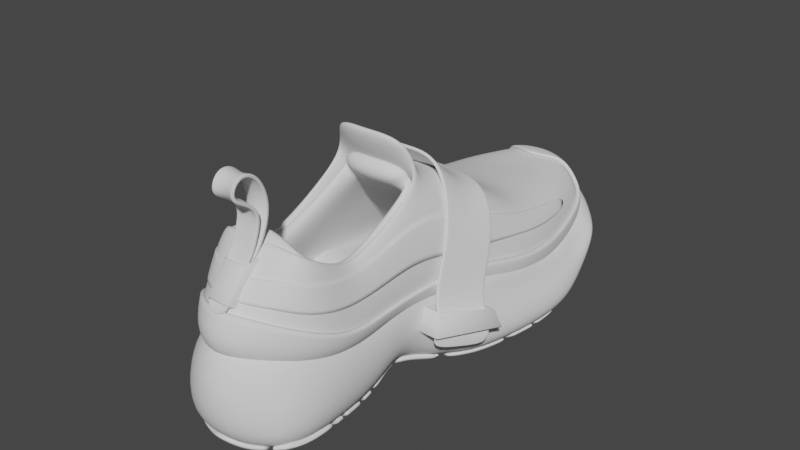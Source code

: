 # Source: finishedmodelwithouttexture.blend  (saved by Blender 3.6.13; exported with 4.5.12 LTS)
import bpy
from mathutils import Matrix  # noqa: F401  (used for matrix-valued properties, if any)

bpy.ops.wm.read_factory_settings(use_empty=True)
scene = bpy.context.scene
scene.name = 'Scene'

# ---- collections
col_collection = bpy.data.collections.new('Collection'); scene.collection.children.link(col_collection)

# ---- world
world_world = bpy.data.worlds.new('World'); scene.world = world_world
world_world.use_nodes = True; world_world.node_tree.nodes.clear()
_N = world_world.node_tree.nodes; _L = world_world.node_tree.links
n0 = _N.new('ShaderNodeOutputWorld'); n0.name = 'World Output'; n0.location = (300, 300)
n1 = _N.new('ShaderNodeBackground'); n1.name = 'Background'; n1.location = (10, 300)
n1.inputs[0].default_value = (0.05088, 0.05088, 0.05088, 1.0)
_L.new(n1.outputs[0], n0.inputs[0])
n0.is_active_output = True
world_world.color = (0.05088, 0.05088, 0.05088)
world_world.use_sun_shadow = False
world_world.sun_shadow_jitter_overblur = 0.0

# ---- meshes
me_cube_001 = bpy.data.meshes.new('Cube.001')
me_cube_001.from_pydata([(-0.4885, -0.7805, 0.8656), (-0.3859, -0.8525, 1.198), (-0.5148, -0.3877, 0.9445), (-0.3953, -0.1928, 1.539), (-0.5542, 0.01301, 0.9133), (-0.4838, 0.2269, 1.414), (-0.5204, -1.161, 0.8131), (-0.3859, -1.018, 1.157), (-0.4595, -1.541, 1.003), (-0.435, -1.491, 1.445), (-0.6807, 0.5913, 0.7999), (-0.5075, 0.6847, 1.025), (-0.6716, 1.05, 0.7603), (-0.4528, 1.086, 0.9484), (-0.5607, 1.431, 0.7777), (-0.4128, 1.411, 0.9329), (-0.4862, 1.681, 0.8034), (-0.2339, 1.653, 0.931), (-0.3285, 1.813, 0.8303), (-0.2208, 1.794, 0.9178), (-0.4885, -0.8058, 0.5491), (-0.4748, -0.5143, 0.5362), (-0.558, -0.1547, 0.5335), (-0.5204, -1.209, 0.5441), (-0.4595, -1.566, 0.6869), (-0.7311, 0.4712, 0.3954), (-0.6875, 0.9708, 0.3065), (-0.635, 1.389, 0.3739), (-0.5445, 1.66, 0.516), (-0.3447, 1.858, 0.641), (0.0, -0.2383, 1.515), (0.0, 0.1129, 1.414), (0.0, -2.034, 1.003), (0.0, -1.425, 1.445), (0.0, 0.6098, 1.096), (0.0, 1.041, 1.008), (0.0, 1.391, 0.9329), (0.0, 1.723, 0.931), (0.0, 1.949, 0.8303), (0.0, 1.851, 0.933), (0.0, -0.8514, 0.55), (0.0, -0.5599, 0.5371), (0.0, -0.1547, 0.5335), (0.0, -1.254, 0.545), (0.0, -2.059, 0.6866), (0.0, 0.274, 0.3954), (0.0, 0.8723, 0.3141), (0.0, 1.362, 0.3739), (0.0, 1.743, 0.516), (0.0, 1.988, 0.641), (-0.3049, -0.3571, 1.86), (0.0, -0.4027, 1.861)], [], [(0, 1, 3, 2), (2, 3, 5, 4), (1, 0, 6, 7), (7, 6, 8, 9), (4, 5, 11, 10), (10, 11, 13, 12), (12, 13, 15, 14), (14, 15, 17, 16), (16, 17, 19, 18), (12, 14, 27, 26), (10, 12, 26, 25), (0, 2, 21, 20), (4, 10, 25, 22), (2, 4, 22, 21), (8, 6, 23, 24), (6, 0, 20, 23), (16, 18, 29, 28), (14, 16, 28, 27), (11, 5, 31, 34), (23, 20, 40, 43), (24, 23, 43, 44), (29, 18, 38, 49), (17, 15, 36, 37), (22, 25, 45, 42), (9, 8, 32, 33), (18, 19, 39, 38), (13, 11, 34, 35), (25, 26, 46, 45), (26, 27, 47, 46), (19, 17, 37, 39), (27, 28, 48, 47), (20, 21, 41, 40), (8, 24, 44, 32), (5, 3, 30, 31), (15, 13, 35, 36), (28, 29, 49, 48), (21, 22, 42, 41), (30, 3, 50, 51)])
me_cube_001.polygons.foreach_set('use_smooth', [True] * 38)
_uv = me_cube_001.uv_layers.new(name='UVMap')
_uv.uv.foreach_set('vector', [0.375, 0.0, 0.625, 0.0, 0.625, 0.25, 0.375, 0.25, 0.375, 0.25, 0.625, 0.25, 0.625, 0.25, 0.375, 0.25, 0.625, 0.0, 0.375, 0.0, 0.375, 0.0, 0.625, 0.0, 0.625, 0.0, 0.375, 0.0, 0.375, 0.0, 0.625, 0.0, 0.375, 0.25, 0.625, 0.25, 0.625, 0.25, 0.375, 0.25, 0.375, 0.25, 0.625, 0.25, 0.625, 0.25, 0.375, 0.25, 0.375, 0.25, 0.625, 0.25, 0.625, 0.25, 0.375, 0.25, 0.375, 0.25, 0.625, 0.25, 0.625, 0.25, 0.375, 0.25, 0.375, 0.25, 0.625, 0.25, 0.625, 0.25, 0.375, 0.25, 0.375, 0.25, 0.375, 0.25, 0.375, 0.25, 0.375, 0.25, 0.375, 0.25, 0.375, 0.25, 0.375, 0.25, 0.375, 0.25, 0.375, 0.0, 0.375, 0.25, 0.375, 0.25, 0.375, 0.0, 0.375, 0.25, 0.375, 0.25, 0.375, 0.25, 0.375, 0.25, 0.375, 0.25, 0.375, 0.25, 0.375, 0.25, 0.375, 0.25, 0.375, 0.0, 0.375, 0.0, 0.375, 0.0, 0.375, 0.0, 0.375, 0.0, 0.375, 0.0, 0.375, 0.0, 0.375, 0.0, 0.375, 0.25, 0.375, 0.25, 0.375, 0.25, 0.375, 0.25, 0.375, 0.25, 0.375, 0.25, 0.375, 0.25, 0.375, 0.25, 0.625, 0.25, 0.625, 0.25, 0.625, 0.25, 0.625, 0.25, 0.375, 0.0, 0.375, 0.0, 0.375, 0.0, 0.375, 0.0, 0.375, 0.0, 0.375, 0.0, 0.375, 0.0, 0.375, 0.0, 0.375, 0.25, 0.375, 0.25, 0.375, 0.25, 0.375, 0.25, 0.625, 0.25, 0.625, 0.25, 0.625, 0.25, 0.625, 0.25, 0.375, 0.25, 0.375, 0.25, 0.375, 0.25, 0.375, 0.25, 0.625, 0.0, 0.375, 0.0, 0.375, 0.0, 0.625, 0.0, 0.375, 0.25, 0.625, 0.25, 0.625, 0.25, 0.375, 0.25, 0.625, 0.25, 0.625, 0.25, 0.625, 0.25, 0.625, 0.25, 0.375, 0.25, 0.375, 0.25, 0.375, 0.25, 0.375, 0.25, 0.375, 0.25, 0.375, 0.25, 0.375, 0.25, 0.375, 0.25, 0.625, 0.25, 0.625, 0.25, 0.625, 0.25, 0.625, 0.25, 0.375, 0.25, 0.375, 0.25, 0.375, 0.25, 0.375, 0.25, 0.375, 0.0, 0.375, 0.25, 0.375, 0.25, 0.375, 0.0, 0.375, 0.0, 0.375, 0.0, 0.375, 0.0, 0.375, 0.0, 0.625, 0.25, 0.625, 0.25, 0.625, 0.25, 0.625, 0.25, 0.625, 0.25, 0.625, 0.25, 0.625, 0.25, 0.625, 0.25, 0.375, 0.25, 0.375, 0.25, 0.375, 0.25, 0.375, 0.25, 0.375, 0.25, 0.375, 0.25, 0.375, 0.25, 0.375, 0.25, 0.625, 0.25, 0.625, 0.25, 0.625, 0.25, 0.625, 0.25])
me_cube_001.update()
me_cube_002 = bpy.data.meshes.new('Cube.002')
me_cube_002.from_pydata([(-0.5476, -0.8144, 0.009067), (-0.5345, -0.527, 0.229), (-0.7054, -0.06656, 0.2825), (-0.6107, -1.264, 0.009067), (-0.5877, -1.778, 0.009067), (-0.825, 0.3754, 0.282), (-0.8783, 0.9119, 0.2764), (-0.8056, 1.208, 0.3464), (-0.7258, 1.547, 0.4723), (-0.3362, 2.015, 0.6335), (0.0, -0.8588, 0.009067), (0.0, -0.5741, 0.08361), (0.0, -0.2249, 0.009067), (0.0, -1.319, 0.009067), (0.0, -2.185, -0.002413), (0.0, 0.1623, 0.009067), (0.0, 0.8397, -0.0009917), (0.0, 1.272, 0.1572), (0.0, 1.99, 0.3268), (0.0, 2.099, 0.6609), (-0.4885, -0.8058, 0.84), (-0.4748, -0.5143, 1.063), (-0.6472, -0.01365, 0.5057), (-0.5204, -1.209, 0.8117), (-0.4595, -1.653, 0.7612), (-0.6955, 0.4341, 0.5022), (-0.7566, 0.9451, 0.3986), (-0.7218, 1.185, 0.4269), (-0.655, 1.479, 0.4668), (-0.2195, 1.766, 0.8121), (0.0, -0.8514, 0.55), (0.0, -0.5599, 0.5371), (0.0, -0.1547, 0.5335), (0.0, -1.254, 0.8126), (0.0, -2.069, 1.086), (0.0, 0.274, 0.3954), (0.0, 0.8723, 0.3141), (0.0, 1.362, 0.3739), (0.0, 1.743, 0.516), (0.0, 2.052, 0.8473), (-0.8068, 0.371, 0.009067), (-0.6291, -0.235, 0.009067), (-0.8735, 0.9468, -0.0009917), (-0.8183, 1.292, 0.1572), (-0.6529, 1.888, 0.5539), (-0.6748, 0.4712, 0.7226), (-0.558, -0.1547, 0.8518), (-0.6617, 0.9708, 0.5738), (-0.6087, 1.132, 0.6045), (-0.4882, 1.488, 0.6612)], [], [(3, 0, 10, 13), (4, 3, 13, 14), (41, 40, 15, 12), (40, 42, 16, 15), (42, 43, 17, 16), (43, 44, 18, 17), (0, 1, 11, 10), (44, 9, 19, 18), (1, 41, 12, 11), (23, 33, 30, 20), (24, 34, 33, 23), (46, 32, 35, 45), (45, 35, 36, 47), (47, 36, 37, 48), (48, 37, 38, 49), (20, 30, 31, 21), (49, 38, 39, 29), (21, 31, 32, 46), (1, 0, 20, 21), (41, 1, 21, 46), (0, 3, 23, 20), (3, 4, 24, 23), (5, 2, 22, 25), (6, 5, 25, 26), (7, 6, 26, 27), (8, 7, 27, 28), (9, 44, 49, 29), (4, 14, 34, 24), (19, 9, 29, 39), (2, 5, 40, 41), (5, 6, 42, 40), (6, 7, 43, 42), (7, 8, 44, 43), (25, 22, 46, 45), (26, 25, 45, 47), (27, 26, 47, 48), (28, 27, 48, 49), (22, 2, 41, 46), (8, 28, 49, 44)])
me_cube_002.polygons.foreach_set('use_smooth', [True] * 39)
_uv = me_cube_002.uv_layers.new(name='UVMap')
_uv.uv.foreach_set('vector', [0.375, 0.0, 0.375, 0.0, 0.375, 0.0, 0.375, 0.0, 0.375, 0.0, 0.375, 0.0, 0.375, 0.0, 0.375, 0.0, 0.375, 0.25, 0.375, 0.25, 0.375, 0.25, 0.375, 0.25, 0.375, 0.25, 0.375, 0.25, 0.375, 0.25, 0.375, 0.25, 0.375, 0.25, 0.375, 0.25, 0.375, 0.25, 0.375, 0.25, 0.375, 0.25, 0.375, 0.25, 0.375, 0.25, 0.375, 0.25, 0.375, 0.0, 0.375, 0.25, 0.375, 0.25, 0.375, 0.0, 0.375, 0.25, 0.375, 0.25, 0.375, 0.25, 0.375, 0.25, 0.375, 0.25, 0.375, 0.25, 0.375, 0.25, 0.375, 0.25, 0.375, 0.0, 0.375, 0.0, 0.375, 0.0, 0.375, 0.0, 0.375, 0.0, 0.375, 0.0, 0.375, 0.0, 0.375, 0.0, 0.375, 0.25, 0.375, 0.25, 0.375, 0.25, 0.375, 0.25, 0.375, 0.25, 0.375, 0.25, 0.375, 0.25, 0.375, 0.25, 0.375, 0.25, 0.375, 0.25, 0.375, 0.25, 0.375, 0.25, 0.375, 0.25, 0.375, 0.25, 0.375, 0.25, 0.375, 0.25, 0.375, 0.0, 0.375, 0.0, 0.375, 0.25, 0.375, 0.25, 0.375, 0.25, 0.375, 0.25, 0.375, 0.25, 0.375, 0.25, 0.375, 0.25, 0.375, 0.25, 0.375, 0.25, 0.375, 0.25, 0.375, 0.25, 0.375, 0.0, 0.375, 0.0, 0.375, 0.25, 0.375, 0.25, 0.375, 0.25, 0.375, 0.25, 0.375, 0.25, 0.375, 0.0, 0.375, 0.0, 0.375, 0.0, 0.375, 0.0, 0.375, 0.0, 0.375, 0.0, 0.375, 0.0, 0.375, 0.0, 0.375, 0.25, 0.375, 0.25, 0.375, 0.25, 0.375, 0.25, 0.375, 0.25, 0.375, 0.25, 0.375, 0.25, 0.375, 0.25, 0.375, 0.25, 0.375, 0.25, 0.375, 0.25, 0.375, 0.25, 0.375, 0.25, 0.375, 0.25, 0.375, 0.25, 0.375, 0.25, 0.375, 0.25, 0.375, 0.25, 0.375, 0.25, 0.375, 0.25, 0.375, 0.0, 0.375, 0.0, 0.375, 0.0, 0.375, 0.0, 0.375, 0.25, 0.375, 0.25, 0.375, 0.25, 0.375, 0.25, 0.375, 0.25, 0.375, 0.25, 0.375, 0.25, 0.375, 0.25, 0.375, 0.25, 0.375, 0.25, 0.375, 0.25, 0.375, 0.25, 0.375, 0.25, 0.375, 0.25, 0.375, 0.25, 0.375, 0.25, 0.375, 0.25, 0.375, 0.25, 0.375, 0.25, 0.375, 0.25, 0.375, 0.25, 0.375, 0.25, 0.375, 0.25, 0.375, 0.25, 0.375, 0.25, 0.375, 0.25, 0.375, 0.25, 0.375, 0.25, 0.375, 0.25, 0.375, 0.25, 0.375, 0.25, 0.375, 0.25, 0.375, 0.25, 0.375, 0.25, 0.375, 0.25, 0.375, 0.25, 0.375, 0.25, 0.375, 0.25, 0.375, 0.25, 0.375, 0.25, 0.375, 0.25, 0.375, 0.25, 0.375, 0.25, 0.375, 0.25])
me_cube_002.update()
me_cube_003 = bpy.data.meshes.new('Cube.003')
me_cube_003.from_pydata([(-0.4885, -0.7805, 0.7844), (-0.5148, -0.3877, 0.7958), (-0.5542, 0.01301, 0.8342), (-0.5204, -1.161, 0.7793), (-0.4595, -1.541, 0.9737), (-0.6807, 0.5913, 0.6774), (-0.6716, 1.05, 0.6544), (-0.5607, 1.431, 0.6979), (-0.4862, 1.681, 0.7519), (-0.3285, 1.813, 0.8142), (-0.4885, -0.8058, 0.5824), (-0.4748, -0.5143, 0.5724), (-0.558, -0.1547, 0.5703), (-0.5204, -1.209, 0.5785), (-0.4595, -1.566, 0.6888), (-0.7311, 0.4712, 0.4636), (-0.6875, 0.9708, 0.3948), (-0.635, 1.389, 0.4469), (-0.5445, 1.66, 0.5568), (-0.3447, 1.858, 0.6806), (0.0, -2.034, 1.217), (0.0, 1.949, 0.9239), (0.0, -2.059, 0.6886), (0.0, 1.988, 0.6806), (-0.0896, 1.686, 1.044), (0.0, 1.68, 1.233)], [], [(6, 7, 17, 16), (5, 6, 16, 15), (0, 1, 11, 10), (2, 5, 15, 12), (1, 2, 12, 11), (4, 3, 13, 14), (3, 0, 10, 13), (8, 9, 19, 18), (7, 8, 18, 17), (19, 9, 21, 23), (4, 14, 22, 20), (21, 9, 24, 25)])
me_cube_003.polygons.foreach_set('use_smooth', [True] * 12)
_uv = me_cube_003.uv_layers.new(name='UVMap')
_uv.uv.foreach_set('vector', [0.375, 0.25, 0.375, 0.25, 0.375, 0.25, 0.375, 0.25, 0.375, 0.25, 0.375, 0.25, 0.375, 0.25, 0.375, 0.25, 0.375, 0.0, 0.375, 0.25, 0.375, 0.25, 0.375, 0.0, 0.375, 0.25, 0.375, 0.25, 0.375, 0.25, 0.375, 0.25, 0.375, 0.25, 0.375, 0.25, 0.375, 0.25, 0.375, 0.25, 0.375, 0.0, 0.375, 0.0, 0.375, 0.0, 0.375, 0.0, 0.375, 0.0, 0.375, 0.0, 0.375, 0.0, 0.375, 0.0, 0.375, 0.25, 0.375, 0.25, 0.375, 0.25, 0.375, 0.25, 0.375, 0.25, 0.375, 0.25, 0.375, 0.25, 0.375, 0.25, 0.375, 0.25, 0.375, 0.25, 0.375, 0.25, 0.375, 0.25, 0.375, 0.0, 0.375, 0.0, 0.375, 0.0, 0.375, 0.0, 0.375, 0.25, 0.375, 0.25, 0.375, 0.25, 0.375, 0.25])
me_cube_003.update()
me_cube_004 = bpy.data.meshes.new('Cube.004')
me_cube_004.from_pydata([(-0.4757, -0.4747, 1.343), (-0.4861, -0.07614, 1.307), (-0.4757, -0.5, 1.036), (-0.4769, -0.1904, 0.9716), (-0.5379, 0.7416, 0.8978), (-0.7437, 0.7466, 0.8556), (-0.5102, 1.356, 0.8939), (-0.6139, 1.378, 0.8035), (-0.4347, -1.04, 1.087), (-0.4741, -1.124, 0.9041), (-0.3999, -1.679, 1.37), (-0.3842, -1.764, 1.188), (0.0, -1.809, 1.443), (0.0, -1.894, 1.26)], [], [(0, 1, 3, 2), (3, 1, 4, 5), (5, 4, 6, 7), (0, 2, 9, 8), (8, 9, 11, 10), (10, 11, 13, 12)])
me_cube_004.polygons.foreach_set('use_smooth', [True] * 6)
_uv = me_cube_004.uv_layers.new(name='UVMap')
_uv.uv.foreach_set('vector', [0.375, 0.0, 0.375, 0.25, 0.375, 0.25, 0.375, 0.0, 0.375, 0.25, 0.375, 0.25, 0.375, 0.25, 0.375, 0.25, 0.375, 0.25, 0.375, 0.25, 0.375, 0.25, 0.375, 0.25, 0.375, 0.0, 0.375, 0.0, 0.375, 0.0, 0.375, 0.0, 0.375, 0.0, 0.375, 0.0, 0.375, 0.0, 0.375, 0.0, 0.375, 0.0, 0.375, 0.0, 0.375, 0.0, 0.375, 0.0])
me_cube_004.update()
me_cube_005 = bpy.data.meshes.new('Cube.005')
me_cube_005.from_pydata([(-0.568, -1.778, 0.009067), (0.0, -2.079, -0.003462), (0.0, 2.162, 0.5461), (-0.4052, 1.942, 0.5524), (-0.5273, -0.8011, 0.01922), (-0.5303, -0.831, 0.009067), (-0.3353, -0.5139, 0.2191), (-0.3317, -0.5405, 0.2186), (-0.5887, -1.247, 0.009067), (-0.5903, -1.28, 0.009067), (0.0, -0.862, 0.008017), (0.0, -0.829, 0.01227), (-0.1166, -0.5426, 0.08764), (0.0, -0.5843, 0.07675), (0.0, -0.2277, 0.01151), (0.0, -0.1946, 0.008017), (-0.08713, -1.319, 0.007918), (0.0, -1.291, 0.007957), (-0.09907, 0.1693, 0.008017), (0.0, 0.1686, 0.009155), (0.0, 0.8365, -0.001791), (-0.05827, 0.8749, 0.003219), (-0.03818, 1.27, 0.1504), (-0.005496, 1.302, 0.16), (-0.8088, 0.3888, 0.008756), (-0.8013, 0.3523, 0.009067), (-0.5501, -0.2173, 0.009067), (-0.5463, -0.2503, 0.01256), (-0.5858, -0.2333, 0.01334), (-0.8442, 0.9618, 0.005903), (-0.8446, 0.9297, -0.0006933), (-0.7875, 1.306, 0.1664), (-0.7938, 1.277, 0.1503), (-0.5445, -0.9321, 0.009067), (-0.5491, -0.9653, 0.009067), (-0.5757, -1.155, 0.009067), (-0.5804, -1.188, 0.009067), (-0.7043, 0.6168, 0.004385), (-0.8999, 0.6198, 0.005109), (-0.005496, 1.511, 0.2094), (0.0, 1.544, 0.2172), (-0.412, -1.83, 0.005634), (-0.3845, -1.849, 0.005097), (-0.05827, 1.045, 0.06825), (-0.03818, 1.077, 0.07981), (-0.6989, 1.625, 0.3789), (-0.7065, 1.598, 0.3608), (0.0, -1.158, 0.008017), (0.0, -1.124, 0.008017), (0.0, -0.994, 0.008017), (0.0, -0.9605, 0.008017), (0.0, 0.4976, 0.00324), (-0.1368, 0.5314, 0.002739), (-0.1368, 0.7032, 0.0008981), (0.0, 0.7461, -0.0004501), (-0.8138, 1.152, 0.09279), (-0.8186, 1.121, 0.07899), (-0.5858, -0.1927, 0.01334), (0.0, -1.316, 0.01027), (0.0, -0.5592, 0.07447), (0.0, 0.1964, 0.006624), (-0.8993, 0.6369, 0.003557)], [], [(0, 9, 16, 41), (59, 27, 14), (42, 58, 1), (54, 61, 30, 20), (44, 55, 32, 22), (48, 35, 34, 49), (50, 33, 5, 10), (8, 36, 47, 17), (24, 38, 51, 60), (40, 45, 3, 2), (29, 56, 43, 21), (52, 37, 53), (6, 28, 12), (26, 19, 15), (31, 46, 39, 23), (18, 57, 25), (4, 7, 13, 11)])
me_cube_005.polygons.foreach_set('use_smooth', [True] * 17)
_uv = me_cube_005.uv_layers.new(name='UVMap')
_uv.uv.foreach_set('vector', [0.375, 0.0, 0.375, 0.0, 0.375, 0.0, 0.375, 0.0, 0.375, 0.25, 0.375, 0.25, 0.375, 0.25, 0.375, 0.0, 0.375, 0.0, 0.375, 0.0, 0.375, 0.25, 0.375, 0.25, 0.375, 0.25, 0.375, 0.25, 0.375, 0.25, 0.375, 0.25, 0.375, 0.25, 0.375, 0.25, 0.375, 0.0, 0.375, 0.0, 0.375, 0.0, 0.375, 0.0, 0.375, 0.0, 0.375, 0.0, 0.375, 0.0, 0.375, 0.0, 0.375, 0.0, 0.375, 0.0, 0.375, 0.0, 0.375, 0.0, 0.375, 0.25, 0.375, 0.25, 0.375, 0.25, 0.375, 0.25, 0.375, 0.25, 0.375, 0.25, 0.375, 0.25, 0.375, 0.25, 0.375, 0.25, 0.375, 0.25, 0.375, 0.25, 0.375, 0.25, 0.375, 0.25, 0.375, 0.25, 0.375, 0.25, 0.375, 0.25, 0.375, 0.25, 0.375, 0.25, 0.375, 0.25, 0.375, 0.25, 0.375, 0.25, 0.375, 0.25, 0.375, 0.25, 0.375, 0.25, 0.375, 0.25, 0.375, 0.25, 0.375, 0.25, 0.375, 0.25, 0.375, 0.01155, 0.375, 0.2382, 0.375, 0.2415, 0.375, 0.01425])
me_cube_005.update()
me_cube_006 = bpy.data.meshes.new('Cube.006')
me_cube_006.from_pydata([(3.673e-09, -0.2839, 1.426), (0.0, 0.07002, 1.323), (-3.121e-09, -1.939, 0.9708), (0.0, -1.275, 1.479), (1.45e-09, 0.5666, 1.006), (1.192e-09, 1.024, 0.9099), (3.569e-10, 1.383, 0.8331), (8.307e-10, 1.721, 0.831), (2.191e-09, 1.858, 0.7879), (1.383e-10, 1.802, 0.8457), (8.638e-10, -0.85, 0.65), (7.051e-10, -0.5572, 0.6371), (-2.709e-11, -0.1412, 0.6326), (7.211e-10, -1.242, 0.6443), (0.0, -1.971, 0.734), (1.788e-10, 0.2955, 0.4931), (8.983e-11, 0.8744, 0.414), (-1.496e-10, 1.336, 0.4702), (0.0, 1.696, 0.604), (3.121e-09, 1.894, 0.6746), (0.0, -0.4087, 1.565), (0.3893, -0.7785, 0.8529), (0.2903, -0.8453, 1.17), (0.4162, -0.3762, 0.9322), (0.2643, -0.2326, 1.449), (0.4565, 0.02521, 0.8956), (0.4261, 0.1975, 1.338), (0.4209, -1.161, 0.803), (0.2895, -1.022, 1.13), (0.3721, -1.499, 0.9784), (0.362, -1.443, 1.397), (0.5848, 0.5912, 0.7715), (0.4506, 0.6598, 0.9466), (0.5802, 1.036, 0.7225), (0.4102, 1.069, 0.8595), (0.4752, 1.408, 0.7308), (0.3747, 1.395, 0.8418), (0.4111, 1.638, 0.7537), (0.2112, 1.641, 0.8343), (0.2758, 1.746, 0.7772), (0.1928, 1.753, 0.8313), (0.4187, -0.8072, 0.6207), (0.409, -0.5077, 0.6111), (0.4844, -0.1308, 0.5969), (0.4494, -1.199, 0.6138), (0.3849, -1.522, 0.7366), (0.6539, 0.4908, 0.4558), (0.6182, 0.9627, 0.3781), (0.5664, 1.355, 0.4382), (0.4765, 1.603, 0.5624), (0.2996, 1.774, 0.6722), (0.2923, -0.3668, 1.536)], [], [(21, 22, 24, 23), (23, 24, 26, 25), (22, 21, 27, 28), (28, 27, 29, 30), (25, 26, 32, 31), (31, 32, 34, 33), (33, 34, 36, 35), (35, 36, 38, 37), (37, 38, 40, 39), (33, 35, 48, 47), (31, 33, 47, 46), (21, 23, 42, 41), (25, 31, 46, 43), (23, 25, 43, 42), (29, 27, 44, 45), (27, 21, 41, 44), (37, 39, 50, 49), (35, 37, 49, 48), (32, 26, 1, 4), (44, 41, 10, 13), (45, 44, 13, 14), (50, 39, 8, 19), (38, 36, 6, 7), (43, 46, 15, 12), (30, 29, 2, 3), (39, 40, 9, 8), (34, 32, 4, 5), (46, 47, 16, 15), (47, 48, 17, 16), (40, 38, 7, 9), (48, 49, 18, 17), (41, 42, 11, 10), (29, 45, 14, 2), (26, 24, 0, 1), (36, 34, 5, 6), (49, 50, 19, 18), (42, 43, 12, 11), (0, 24, 51, 20)])
me_cube_006.polygons.foreach_set('use_smooth', [True] * 38)
_uv = me_cube_006.uv_layers.new(name='UVMap')
_uv.uv.foreach_set('vector', [0.375, 0.0, 0.625, 0.0, 0.625, 0.25, 0.375, 0.25, 0.375, 0.25, 0.625, 0.25, 0.625, 0.25, 0.375, 0.25, 0.625, 0.0, 0.375, 0.0, 0.375, 0.0, 0.625, 0.0, 0.625, 0.0, 0.375, 0.0, 0.375, 0.0, 0.625, 0.0, 0.375, 0.25, 0.625, 0.25, 0.625, 0.25, 0.375, 0.25, 0.375, 0.25, 0.625, 0.25, 0.625, 0.25, 0.375, 0.25, 0.375, 0.25, 0.625, 0.25, 0.625, 0.25, 0.375, 0.25, 0.375, 0.25, 0.625, 0.25, 0.625, 0.25, 0.375, 0.25, 0.375, 0.25, 0.625, 0.25, 0.625, 0.25, 0.375, 0.25, 0.375, 0.25, 0.375, 0.25, 0.375, 0.25, 0.375, 0.25, 0.375, 0.25, 0.375, 0.25, 0.375, 0.25, 0.375, 0.25, 0.375, 0.0, 0.375, 0.25, 0.375, 0.25, 0.375, 0.0, 0.375, 0.25, 0.375, 0.25, 0.375, 0.25, 0.375, 0.25, 0.375, 0.25, 0.375, 0.25, 0.375, 0.25, 0.375, 0.25, 0.375, 0.0, 0.375, 0.0, 0.375, 0.0, 0.375, 0.0, 0.375, 0.0, 0.375, 0.0, 0.375, 0.0, 0.375, 0.0, 0.375, 0.25, 0.375, 0.25, 0.375, 0.25, 0.375, 0.25, 0.375, 0.25, 0.375, 0.25, 0.375, 0.25, 0.375, 0.25, 0.625, 0.25, 0.625, 0.25, 0.625, 0.25, 0.625, 0.25, 0.375, 0.0, 0.375, 0.0, 0.375, 0.0, 0.375, 0.0, 0.375, 0.0, 0.375, 0.0, 0.375, 0.0, 0.375, 0.0, 0.375, 0.25, 0.375, 0.25, 0.375, 0.25, 0.375, 0.25, 0.625, 0.25, 0.625, 0.25, 0.625, 0.25, 0.625, 0.25, 0.375, 0.25, 0.375, 0.25, 0.375, 0.25, 0.375, 0.25, 0.625, 0.0, 0.375, 0.0, 0.375, 0.0, 0.584, 0.0, 0.375, 0.25, 0.625, 0.25, 0.625, 0.25, 0.375, 0.25, 0.625, 0.25, 0.625, 0.25, 0.625, 0.25, 0.625, 0.25, 0.375, 0.25, 0.375, 0.25, 0.375, 0.25, 0.375, 0.25, 0.375, 0.25, 0.375, 0.25, 0.375, 0.25, 0.375, 0.25, 0.625, 0.25, 0.625, 0.25, 0.625, 0.25, 0.625, 0.25, 0.375, 0.25, 0.375, 0.25, 0.375, 0.25, 0.375, 0.25, 0.375, 0.0, 0.375, 0.25, 0.375, 0.25, 0.375, 0.0, 0.375, 0.0, 0.375, 0.0, 0.375, 0.0, 0.375, 0.0, 0.625, 0.25, 0.625, 0.25, 0.625, 0.25, 0.625, 0.25, 0.625, 0.25, 0.625, 0.25, 0.625, 0.25, 0.625, 0.25, 0.375, 0.25, 0.375, 0.25, 0.375, 0.25, 0.375, 0.25, 0.375, 0.25, 0.375, 0.25, 0.375, 0.25, 0.375, 0.25, 0.625, 0.25, 0.625, 0.25, 0.625, 0.25, 0.625, 0.25])
me_cube_006.update()
me_cube_007 = bpy.data.meshes.new('Cube.007')
me_cube_007.from_pydata([(-0.6606, -0.4422, 0.4204), (-0.8702, 0.06053, 0.3665), (-0.6418, -0.3893, 0.6064), (-0.78, 0.08412, 0.4763), (-0.4565, -0.4422, 0.4204), (-0.5868, 0.06053, 0.3665), (-0.3983, -0.3893, 0.6064), (-0.4465, 0.08412, 0.4763)], [], [(1, 0, 2, 3), (2, 0, 4, 6), (1, 3, 7, 5)])
me_cube_007.polygons.foreach_set('use_smooth', [True] * 3)
_uv = me_cube_007.uv_layers.new(name='UVMap')
_uv.uv.foreach_set('vector', [0.375, 0.25, 0.375, 0.25, 0.375, 0.25, 0.375, 0.25, 0.375, 0.25, 0.375, 0.25, 0.375, 0.25, 0.375, 0.25, 0.375, 0.25, 0.375, 0.25, 0.375, 0.25, 0.375, 0.25])
me_cube_007.update()
me_cube_008 = bpy.data.meshes.new('Cube.008')
me_cube_008.from_pydata([(-0.09503, -1.817, 1.104), (-0.09503, -1.684, 1.283), (0.0, -1.817, 1.104), (0.0, -1.684, 1.283), (-0.1164, -1.716, 1.066), (-0.1164, -1.555, 1.315)], [], [(1, 0, 2, 3), (0, 1, 5, 4)])
me_cube_008.polygons.foreach_set('use_smooth', [True] * 2)
_uv = me_cube_008.uv_layers.new(name='UVMap')
_uv.uv.foreach_set('vector', [0.375, 0.25, 0.375, 0.25, 0.375, 0.25, 0.375, 0.25, 0.375, 0.25, 0.375, 0.25, 0.375, 0.25, 0.375, 0.25])
me_cube_008.update()
me_cube_009 = bpy.data.meshes.new('Cube.009')
me_cube_009.from_pydata([(-0.626, -0.3801, 0.4546), (-0.8192, -0.01489, 0.3545), (-0.5968, -0.3581, 0.6098), (-0.7283, 0.02932, 0.4972), (-0.5384, -0.1478, 1.115), (-0.6491, 0.2241, 0.9818), (-0.3435, -0.0004918, 1.598), (-0.475, 0.3546, 1.324), (0.0, -0.03213, 1.583), (0.0, 0.3477, 1.321), (-0.6066, -0.4464, 0.3193), (-0.7891, -0.03664, 0.2341), (-0.7226, -0.1975, 0.4046), (-0.6625, -0.1644, 0.5535), (-0.5937, 0.03815, 1.048), (-0.4093, 0.1771, 1.381), (0.0, 0.1578, 1.379), (-0.6979, -0.2415, 0.2767), (-0.6658, 0.07877, 0.6202), (-0.5396, -0.3047, 0.738), (-0.6027, -0.113, 0.6791)], [], [(12, 0, 2, 13), (20, 19, 4, 14), (14, 4, 6, 15), (15, 6, 8, 16), (12, 1, 11, 17), (0, 12, 17, 10), (7, 15, 16, 9), (5, 14, 15, 7), (18, 20, 14, 5), (1, 12, 13, 3), (3, 13, 20, 18), (13, 2, 19, 20)])
me_cube_009.polygons.foreach_set('use_smooth', [True] * 12)
_uv = me_cube_009.uv_layers.new(name='UVMap')
_uv.uv.foreach_set('vector', [0.375, 0.25, 0.375, 0.25, 0.375, 0.25, 0.375, 0.25, 0.375, 0.25, 0.375, 0.25, 0.375, 0.25, 0.375, 0.25, 0.375, 0.25, 0.375, 0.25, 0.375, 0.25, 0.375, 0.25, 0.375, 0.25, 0.375, 0.25, 0.375, 0.25, 0.375, 0.25, 0.375, 0.25, 0.375, 0.25, 0.375, 0.25, 0.375, 0.25, 0.375, 0.25, 0.375, 0.25, 0.375, 0.25, 0.375, 0.25, 0.375, 0.25, 0.375, 0.25, 0.375, 0.25, 0.375, 0.25, 0.375, 0.25, 0.375, 0.25, 0.375, 0.25, 0.375, 0.25, 0.375, 0.25, 0.375, 0.25, 0.375, 0.25, 0.375, 0.25, 0.375, 0.25, 0.375, 0.25, 0.375, 0.25, 0.375, 0.25, 0.375, 0.25, 0.375, 0.25, 0.375, 0.25, 0.375, 0.25, 0.375, 0.25, 0.375, 0.25, 0.375, 0.25, 0.375, 0.25])
me_cube_009.update()
me_cube_011 = bpy.data.meshes.new('Cube.011')
me_cube_011.from_pydata([(-0.09299, 0.673, 1.44), (0.0, 0.673, 1.433), (-0.09299, 0.549, 1.275), (0.0, 0.5282, 1.256), (-0.09299, 0.7574, 1.643), (0.0, 0.7314, 1.636), (-0.09299, 0.6704, 1.869), (0.0, 0.6704, 1.844), (-0.09299, 0.5255, 1.922), (0.0, 0.5255, 1.908), (-0.09299, 0.4411, 1.785), (0.0, 0.482, 1.778), (-0.09299, 0.5808, 1.727), (0.0, 0.6217, 1.72), (-0.09299, 0.6678, 1.64), (0.0, 0.6678, 1.633), (-0.09299, 0.6678, 1.535), (0.0, 0.6678, 1.528), (-0.09299, 0.6203, 1.414), (0.0, 0.6203, 1.406), (-0.09299, 0.5752, 1.329), (0.0, 0.5752, 1.322), (-0.09299, 0.4912, 1.242), (0.0, 0.4912, 1.235), (-0.09299, 0.3407, 1.027), (0.0, 0.3407, 1.02)], [], [(0, 2, 3, 1), (0, 1, 5, 4), (4, 5, 7, 6), (6, 7, 9, 8), (8, 9, 11, 10), (10, 11, 13, 12), (12, 13, 15, 14), (14, 15, 17, 16), (16, 17, 19, 18), (18, 19, 21, 20), (20, 21, 23, 22), (22, 23, 25, 24)])
me_cube_011.polygons.foreach_set('use_smooth', [True] * 12)
_uv = me_cube_011.uv_layers.new(name='UVMap')
_uv.uv.foreach_set('vector', [0.375, 0.25, 0.375, 0.25, 0.375, 0.25, 0.375, 0.25, 0.375, 0.25, 0.375, 0.25, 0.375, 0.25, 0.375, 0.25, 0.375, 0.25, 0.375, 0.25, 0.375, 0.25, 0.375, 0.25, 0.375, 0.25, 0.375, 0.25, 0.375, 0.25, 0.375, 0.25, 0.375, 0.25, 0.375, 0.25, 0.375, 0.25, 0.375, 0.25, 0.375, 0.25, 0.375, 0.25, 0.375, 0.25, 0.375, 0.25, 0.375, 0.25, 0.375, 0.25, 0.375, 0.25, 0.375, 0.25, 0.375, 0.25, 0.375, 0.25, 0.375, 0.25, 0.375, 0.25, 0.375, 0.25, 0.375, 0.25, 0.375, 0.25, 0.375, 0.25, 0.375, 0.25, 0.375, 0.25, 0.375, 0.25, 0.375, 0.25, 0.375, 0.25, 0.375, 0.25, 0.375, 0.25, 0.375, 0.25, 0.375, 0.25, 0.375, 0.25, 0.375, 0.25, 0.375, 0.25])
me_cube_011.update()

# ---- objects
ob_sock = bpy.data.objects.new('Sock', me_cube_001)
ob_empty = bpy.data.objects.new('Empty', None)
ob_empty_001 = bpy.data.objects.new('Empty.001', None)
ob_sole = bpy.data.objects.new('Sole', me_cube_002)
ob_soletrim = bpy.data.objects.new('SoleTrim', me_cube_003)
ob_uppertrim = bpy.data.objects.new('UpperTrim', me_cube_004)
ob_tread = bpy.data.objects.new('Tread', me_cube_005)
ob_innersock = bpy.data.objects.new('InnerSock', me_cube_006)
ob_sideparts = bpy.data.objects.new('SideParts', me_cube_007)
ob_backparts = bpy.data.objects.new('Backparts', me_cube_008)
ob_lasche = bpy.data.objects.new('Lasche', me_cube_009)
ob_lasche_001 = bpy.data.objects.new('Lasche.001', me_cube_011)

# ---- transforms, parenting, visibility, modifiers, constraints
ob_sock.location = (0.0, 0.0, 0.0)
_m = ob_sock.modifiers.new('Mirror', 'MIRROR')
_m.use_clip = True
_m = ob_sock.modifiers.new('Solidify', 'SOLIDIFY')
_m.thickness = 0.1
_m = ob_sock.modifiers.new('Subdivision', 'SUBSURF')
_m.levels = 3
_m.render_levels = 3
ob_empty.location = (0.0, 0.0, 0.8598)
ob_empty.rotation_euler = (1.571, -0.0, 1.571)
ob_empty.empty_display_type = 'IMAGE'
ob_empty.empty_display_size = 5.0
ob_empty.use_empty_image_alpha = True
ob_empty.color = (1.0, 1.0, 1.0, 0.2283)
ob_empty_001.location = (-0.94, 0.0, 0.0)
ob_empty_001.empty_display_type = 'IMAGE'
ob_empty_001.empty_display_size = 5.0
ob_empty_001.use_empty_image_alpha = True
ob_empty_001.color = (1.0, 1.0, 1.0, 0.2205)
ob_sole.location = (0.0, 0.0, 0.0)
_m = ob_sole.modifiers.new('Mirror', 'MIRROR')
_m.use_clip = True
_m = ob_sole.modifiers.new('Bevel', 'BEVEL')
_m.width = 0.006
_m.width_pct = 0.006
_m.limit_method = 'WEIGHT'
_m = ob_sole.modifiers.new('Subdivision', 'SUBSURF')
_m.levels = 3
_m.render_levels = 3
ob_soletrim.location = (0.0, 0.0, 0.0)
ob_soletrim.scale = (1.0, 1.0, 0.9544)
_m = ob_soletrim.modifiers.new('Mirror', 'MIRROR')
_m.use_clip = True
_m = ob_soletrim.modifiers.new('Subdivision', 'SUBSURF')
_m.levels = 3
_m.render_levels = 3
_m = ob_soletrim.modifiers.new('Shrinkwrap', 'SHRINKWRAP')
_m.target = ob_sock
_m = ob_soletrim.modifiers.new('Solidify', 'SOLIDIFY')
_m.thickness = 0.028
_m.offset = 1.0
ob_uppertrim.location = (0.0, 0.0, 0.0)
ob_uppertrim.scale = (1.0, 1.0, 0.9544)
_m = ob_uppertrim.modifiers.new('Mirror', 'MIRROR')
_m.use_clip = True
_m = ob_uppertrim.modifiers.new('Subdivision', 'SUBSURF')
_m.levels = 3
_m.render_levels = 3
_m = ob_uppertrim.modifiers.new('Shrinkwrap', 'SHRINKWRAP')
_m.target = ob_sock
_m = ob_uppertrim.modifiers.new('Solidify', 'SOLIDIFY')
_m.thickness = 0.007
_m.offset = 1.0
ob_tread.location = (0.0, 0.0, 0.0)
_m = ob_tread.modifiers.new('Mirror', 'MIRROR')
_m.use_clip = True
_m = ob_tread.modifiers.new('Subdivision', 'SUBSURF')
_m.subdivision_type = 'SIMPLE'
_m.levels = 2
_m = ob_tread.modifiers.new('Shrinkwrap', 'SHRINKWRAP')
_m.target = ob_sole
_m = ob_tread.modifiers.new('Solidify', 'SOLIDIFY')
_m.thickness = 0.04
_m.offset = 1.0
_m = ob_tread.modifiers.new('Subdivision.001', 'SUBSURF')
_m.levels = 3
_m.render_levels = 3
ob_innersock.location = (0.0, 0.0, 0.0)
_m = ob_innersock.modifiers.new('Mirror', 'MIRROR')
_m.use_clip = True
_m = ob_innersock.modifiers.new('Solidify', 'SOLIDIFY')
_m.thickness = 0.163
_m.offset = -0.02109
_m = ob_innersock.modifiers.new('Subdivision', 'SUBSURF')
_m.levels = 3
_m.render_levels = 3
ob_sideparts.location = (0.00899, -0.002998, 0.0)
_m = ob_sideparts.modifiers.new('Mirror', 'MIRROR')
_m.use_clip = True
_m = ob_sideparts.modifiers.new('Solidify', 'SOLIDIFY')
_m.thickness = 0.033
_m = ob_sideparts.modifiers.new('Bevel', 'BEVEL')
ob_backparts.location = (0.0, -0.2506, -0.6452)
ob_backparts.rotation_euler = (-0.1591, -0.0, 0.0)
ob_backparts.scale = (1.0, 1.0, 1.34)
_m = ob_backparts.modifiers.new('Mirror', 'MIRROR')
_m.use_clip = True
_m = ob_backparts.modifiers.new('Solidify', 'SOLIDIFY')
_m.thickness = 0.023
_m = ob_backparts.modifiers.new('Bevel', 'BEVEL')
ob_lasche.location = (0.00899, 0.0, 0.0)
_m = ob_lasche.modifiers.new('Mirror', 'MIRROR')
_m.use_clip = True
_m = ob_lasche.modifiers.new('Subdivision', 'SUBSURF')
_m.levels = 3
_m.render_levels = 3
_m = ob_lasche.modifiers.new('Solidify', 'SOLIDIFY')
_m.thickness = 0.023
_m = ob_lasche.modifiers.new('Bevel', 'BEVEL')
_m.width = 0.11
_m.width_pct = 0.11
_m.segments = 2
ob_lasche_001.location = (-0.002769, -2.159, 0.0)
_m = ob_lasche_001.modifiers.new('Mirror', 'MIRROR')
_m.use_clip = True
_m = ob_lasche_001.modifiers.new('Subdivision', 'SUBSURF')
_m.levels = 3
_m.render_levels = 3
_m = ob_lasche_001.modifiers.new('Solidify', 'SOLIDIFY')
_m.thickness = 0.023
_m = ob_lasche_001.modifiers.new('Bevel', 'BEVEL')
_m.width = 0.11
_m.width_pct = 0.11
_m.segments = 2

# ---- collection membership
col_collection.objects.link(ob_sock)
col_collection.objects.link(ob_empty)
col_collection.objects.link(ob_empty_001)
col_collection.objects.link(ob_sole)
col_collection.objects.link(ob_soletrim)
col_collection.objects.link(ob_uppertrim)
col_collection.objects.link(ob_tread)
col_collection.objects.link(ob_innersock)
col_collection.objects.link(ob_sideparts)
col_collection.objects.link(ob_backparts)
col_collection.objects.link(ob_lasche)
col_collection.objects.link(ob_lasche_001)

# ---- scene / render settings (as saved in the file)
scene.frame_start = 1; scene.frame_end = 250; scene.frame_set(0)
scene.render.engine = 'BLENDER_EEVEE_NEXT'
scene.cycles.sampling_pattern = 'TABULATED_SOBOL'
scene.view_settings.view_transform = 'Filmic'
bpy.context.view_layer.update()

# ---- added for rendering (the .blend has no active camera and no usable light): camera, sun
cam_auto = bpy.data.cameras.new('AutoCamera')
cam_auto.lens = 50.0
cam_auto.sensor_width = 36.0
cam_auto.clip_end = 1000.0
ob_auto_camera = bpy.data.objects.new('AutoCamera', cam_auto)
scene.collection.objects.link(ob_auto_camera)
ob_auto_camera.location = (4.64909, -5.62174, 4.66089)
ob_auto_camera.rotation_euler = (1.09748, -7.21219e-08, 0.694738)
scene.camera = ob_auto_camera
light_auto_sun = bpy.data.lights.new('AutoSun', 'SUN')
light_auto_sun.energy = 3.0
light_auto_sun.angle = 0.0523599
ob_auto_sun = bpy.data.objects.new('AutoSun', light_auto_sun)
scene.collection.objects.link(ob_auto_sun)
ob_auto_sun.rotation_euler = (0.872665, 0.174533, 0.523599)
bpy.context.view_layer.update()
